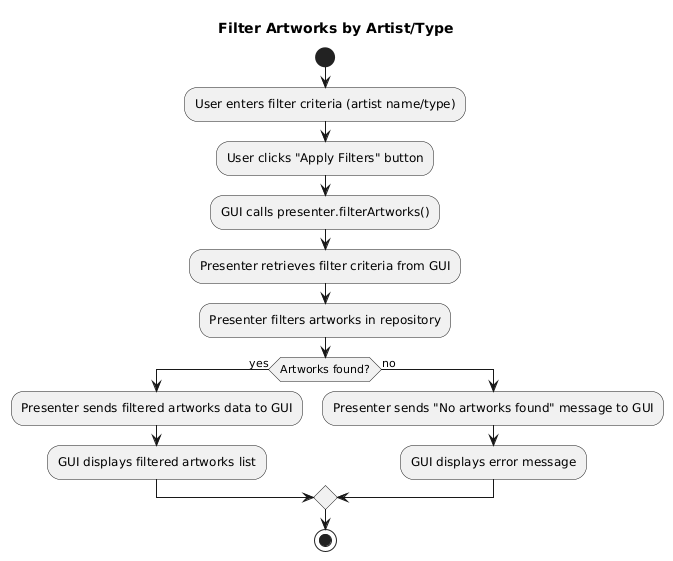

The diagram above was rendered by PlantUML. Its source (embedded in the PNG):
@startuml
title Filter Artworks by Artist/Type

start
:User enters filter criteria (artist name/type);
:User clicks "Apply Filters" button;
:GUI calls presenter.filterArtworks();
:Presenter retrieves filter criteria from GUI;
:Presenter filters artworks in repository;
if (Artworks found?) then (yes)
  :Presenter sends filtered artworks data to GUI;
  :GUI displays filtered artworks list;
else (no)
  :Presenter sends "No artworks found" message to GUI;
  :GUI displays error message;
endif

stop
@enduml